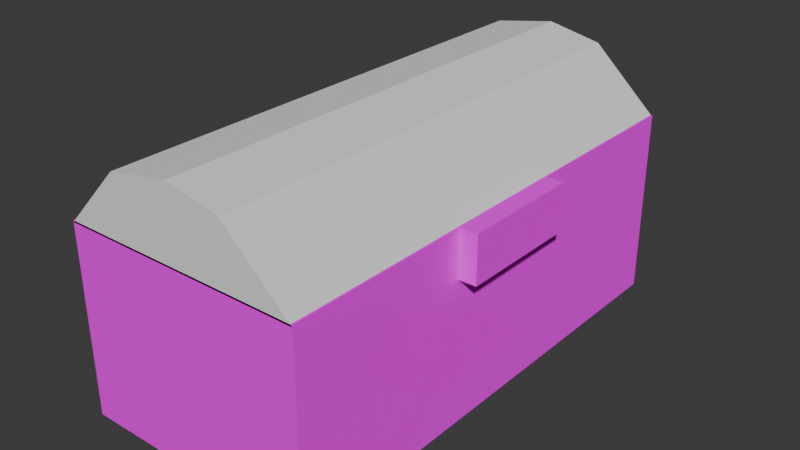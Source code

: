 # Source: cajaHerramientas.blend  (saved by Blender 4.4.32; exported with 4.5.12 LTS)
import bpy
from mathutils import Matrix  # noqa: F401  (used for matrix-valued properties, if any)

bpy.ops.wm.read_factory_settings(use_empty=True)
scene = bpy.context.scene
scene.name = 'Scene'

# ---- collections
col_collection = bpy.data.collections.new('Collection'); scene.collection.children.link(col_collection)

# ---- images (referenced by path relative to the original .blend; pixels are not part of the script)
import os
ASSET_DIR = os.environ.get("B2B_ASSET_DIR", "")  # directory of the original .blend (textures are referenced by path, not embedded)
HERE = os.path.dirname(os.path.abspath(__file__))  # packed textures are extracted next to this script under _unpacked/

def load_image(name, relpath, width, height, colorspace="sRGB"):
    """Load a texture the original file referenced (path relative to the .blend, or extracted next to this script)."""
    p = next((c for c in (os.path.join(HERE, relpath), os.path.join(ASSET_DIR, relpath)) if relpath and os.path.exists(c)), "")
    if p:
        img = bpy.data.images.load(p, check_existing=True)
        img.name = name
    else:  # same state as the original file: an image datablock whose file is absent (Cycles renders it pink)
        img = bpy.data.images.new(name, width, height)
        img.source = "FILE"
        img.filepath = "//" + (relpath or name)
    img.colorspace_settings.name = colorspace
    return img
img_cajaherramientastexture_png = load_image('cajaHErramientasTexture.png', 'cajaHErramientasTexture.png', 1024, 1024, 'sRGB')

# ---- materials (node trees are filled in below, after node groups)
mat_material = bpy.data.materials.new('Material')
mat_material.alpha_threshold = 0.0
mat_material.roughness = 0.5
mat_material.line_color = (0.0, 0.0, 0.0, 1.0)

# ---- material node trees
mat_material.use_nodes = True; mat_material.node_tree.nodes.clear()
_N = mat_material.node_tree.nodes; _L = mat_material.node_tree.links
n0 = _N.new('ShaderNodeOutputMaterial'); n0.name = 'Material Output'; n0.location = (300, 300)
n1 = _N.new('ShaderNodeBsdfPrincipled'); n1.name = 'Principled BSDF'; n1.location = (10, 300)
n1.inputs[1].default_value = 1.0
n1.inputs[2].default_value = 1.0
n1.inputs[3].default_value = 1.45
n2 = _N.new('ShaderNodeTexImage'); n2.name = 'Image Texture'; n2.location = (-280, 280)
n2.image = img_cajaherramientastexture_png
_L.new(n1.outputs[0], n0.inputs[0])
_L.new(n2.outputs[0], n1.inputs[0])
n0.is_active_output = True

# ---- world
world_world = bpy.data.worlds.new('World'); scene.world = world_world
world_world.use_nodes = True; world_world.node_tree.nodes.clear()
_N = world_world.node_tree.nodes; _L = world_world.node_tree.links
n0 = _N.new('ShaderNodeOutputWorld'); n0.name = 'World Output'; n0.location = (300, 300)
n1 = _N.new('ShaderNodeBackground'); n1.name = 'Background'; n1.location = (10, 300)
n1.inputs[0].default_value = (0.05088, 0.05088, 0.05088, 1.0)
_L.new(n1.outputs[0], n0.inputs[0])
n0.is_active_output = True
world_world.color = (0.05088, 0.05088, 0.05088)
world_world.sun_shadow_jitter_overblur = 0.0

# ---- meshes
me_cube = bpy.data.meshes.new('Cube')
me_cube.from_pydata([(0.0, 0.4926, 0.3283), (0.2414, 0.4926, 0.1846), (0.0, -0.4926, 0.3283), (0.2414, -0.4926, 0.1846), (-0.2414, 0.4926, 0.1846), (-0.2414, -0.4926, 0.1846), (0.1095, -0.4926, 0.3063), (0.1095, 0.4926, 0.3063), (-0.1246, -0.4926, 0.3057), (-0.1246, 0.4926, 0.3057), (-0.2414, -0.2463, -0.1879), (-0.2414, -0.4926, -0.1879), (0.2414, 0.4926, -0.1879), (-0.2414, 0.4926, -0.1879), (0.2414, 0.4926, 0.0), (-0.2414, -0.4926, 0.09394), (-0.2414, -0.4926, 0.1879), (0.2414, -0.4926, 0.0), (0.2414, -0.4926, -0.1879), (-0.2414, 0.4926, 0.0), (0.2414, -0.4926, 0.1879), (0.2414, -0.2463, 0.1879), (-0.2414, 0.2463, 0.1879), (-0.2414, 0.4926, 0.1879), (0.2414, 0.4926, 0.1879), (0.2414, 0.2463, -0.1879), (-0.2414, 0.1231, -0.1879), (-0.2414, 0.0, -0.1879), (0.2414, 0.1231, 0.1879), (0.2414, 0.0, 0.1879), (-0.2414, -0.1231, 0.1879), (-0.2414, 0.0, 0.1879), (0.2414, -0.1231, -0.1879), (0.2414, 0.0, -0.1879), (0.2414, 0.0, 0.0), (-0.2414, 0.0, 0.0), (-0.2414, -0.1231, -0.1879), (0.2414, -0.1231, 0.1879), (-0.2414, -0.2463, 0.1879), (0.2414, -0.2463, -0.1879), (-0.2414, -0.2463, 0.0), (0.2414, -0.2463, 0.0), (-0.2414, 0.1231, 0.1879), (0.2414, 0.1231, -0.1879), (-0.2414, 0.2463, -0.1879), (0.2414, 0.2463, 0.1879), (0.2414, 0.2463, 0.0), (-0.2414, 0.2463, 0.0), (0.2414, 0.4926, 0.09394), (-0.2414, -0.4926, 0.0), (0.2414, -0.4926, 0.09394), (-0.2414, 0.4926, 0.09394), (0.2414, 0.0, 0.09394), (-0.2414, 0.0, 0.09394), (-0.2414, -0.2463, 0.09394), (0.2414, -0.2463, 0.09394), (0.2414, 0.2463, 0.09394), (-0.2414, 0.2463, 0.09394), (-0.2414, 0.1231, 0.0), (0.2414, -0.1231, 0.0), (-0.2414, -0.1231, 0.0), (0.2414, 0.1231, 0.0), (0.2414, -0.1231, 0.09394), (0.2759, -0.1231, 0.09394), (-0.2414, 0.1231, 0.09394), (-0.2414, -0.1231, 0.09394), (0.2414, 0.1231, 0.09394), (0.2759, 0.1231, 0.1879), (0.2759, 0.0, 0.1879), (0.2759, 0.0, 0.09394), (0.2759, 0.1231, 0.09394), (0.2759, -0.1231, 0.1879), (-0.1246, -0.4926, 0.3057), (-0.1246, 0.4926, 0.3057)], [], [(8, 9, 73, 72), (3, 6, 2, 8, 5), (5, 8, 9, 4), (4, 1, 3, 5), (1, 7, 6, 3), (4, 9, 0, 7, 1), (6, 7, 0, 2), (9, 8, 2, 0), (21, 38, 16, 20), (50, 20, 16, 15), (57, 22, 23, 51), (10, 39, 18, 11), (55, 21, 20, 50), (51, 23, 24, 48), (28, 29, 68, 67), (26, 43, 33, 27), (65, 30, 31, 53), (28, 42, 31, 29), (15, 16, 38, 54), (62, 37, 21, 55), (36, 32, 39, 10), (37, 30, 38, 21), (24, 23, 22, 45), (13, 12, 25, 44), (48, 24, 45, 56), (64, 42, 22, 57), (26, 58, 47, 44), (12, 14, 46, 25), (32, 59, 41, 39), (11, 49, 40, 10), (36, 60, 35, 27), (43, 61, 34, 33), (13, 19, 14, 12), (39, 41, 17, 18), (44, 47, 19, 13), (18, 17, 49, 11), (58, 64, 57, 47), (14, 48, 56, 46), (59, 62, 55, 41), (49, 15, 54, 40), (60, 65, 53, 35), (61, 66, 52, 34), (19, 51, 48, 14), (41, 55, 50, 17), (47, 57, 51, 19), (17, 50, 15, 49), (40, 54, 65, 60), (34, 52, 62, 59), (10, 40, 60, 36), (33, 34, 59, 32), (29, 31, 30, 37), (27, 33, 32, 36), (37, 62, 63, 71), (54, 38, 30, 65), (46, 56, 66, 61), (35, 53, 64, 58), (25, 46, 61, 43), (27, 35, 58, 26), (53, 31, 42, 64), (45, 22, 42, 28), (44, 25, 43, 26), (56, 45, 28, 66), (70, 67, 68, 69), (69, 68, 71, 63), (29, 37, 71, 68), (52, 66, 70, 69), (62, 52, 69, 63), (66, 28, 67, 70)])
me_cube.polygons.foreach_set('material_index', [1, 1, 1, 1, 1, 1, 1, 1, 0, 0, 0, 0, 0, 0, 0, 0, 0, 0, 0, 0, 0, 0, 0, 0, 0, 0, 0, 0, 0, 0, 0, 0, 0, 0, 0, 0, 0, 0, 0, 0, 0, 0, 0, 0, 0, 0, 0, 0, 0, 0, 0, 0, 0, 0, 0, 0, 0, 0, 0, 0, 0, 0, 0, 0, 0, 0, 0, 0])
_uv = me_cube.uv_layers.new(name='UVMap')
_uv.uv.foreach_set('vector', [0.4047, 0.9233, 0.4022, 0.815, 0.4022, 0.815, 0.4047, 0.9233, 0.4497, 0.5972, 0.3892, 0.5393, 0.339, 0.4913, 0.3949, 0.4901, 0.4473, 0.4889, 0.4571, 0.9221, 0.4047, 0.9233, 0.4022, 0.815, 0.4546, 0.8138, 0.5605, 0.703, 0.4522, 0.7055, 0.4497, 0.5972, 0.558, 0.5947, 0.4522, 0.7055, 0.393, 0.7068, 0.3905, 0.5985, 0.4497, 0.5972, 0.4546, 0.8138, 0.401, 0.7626, 0.3439, 0.708, 0.393, 0.7068, 0.4522, 0.7055, 0.3905, 0.5985, 0.393, 0.7068, 0.3439, 0.708, 0.3414, 0.5996, 0.4022, 0.815, 0.4047, 0.9233, 0.3488, 0.9246, 0.3463, 0.8163, 0.5832, 0.909, 0.5799, 0.7645, 0.616, 0.7637, 0.6193, 0.9081, 0.4358, 0.7781, 0.4719, 0.7773, 0.4751, 0.9217, 0.439, 0.9225, 0.5791, 0.7284, 0.6152, 0.7276, 0.616, 0.7637, 0.5799, 0.7645, 0.4355, 0.7678, 0.4323, 0.6234, 0.4684, 0.6226, 0.4716, 0.767, 0.2938, 0.8897, 0.3299, 0.8889, 0.3307, 0.925, 0.2946, 0.9258, 0.2881, 0.637, 0.3242, 0.6361, 0.3274, 0.7806, 0.2913, 0.7814, 0.4148, 0.4317, 0.4328, 0.4313, 0.4331, 0.4416, 0.415, 0.442, 0.3814, 0.769, 0.3781, 0.6246, 0.3961, 0.6242, 0.3994, 0.7686, 0.5779, 0.6743, 0.614, 0.6735, 0.6144, 0.6915, 0.5783, 0.6923, 0.5291, 0.9102, 0.5258, 0.7658, 0.5438, 0.7654, 0.5471, 0.9098, 0.5767, 0.6201, 0.6128, 0.6193, 0.6136, 0.6554, 0.5775, 0.6562, 0.2934, 0.8716, 0.3295, 0.8708, 0.3299, 0.8889, 0.2938, 0.8897, 0.4175, 0.7682, 0.4142, 0.6238, 0.4323, 0.6234, 0.4355, 0.7678, 0.5652, 0.9094, 0.5619, 0.7649, 0.5799, 0.7645, 0.5832, 0.909, 0.4749, 0.9114, 0.4716, 0.767, 0.5077, 0.7662, 0.511, 0.9106, 0.3272, 0.7703, 0.3239, 0.6258, 0.36, 0.625, 0.3633, 0.7694, 0.2913, 0.7814, 0.3274, 0.7806, 0.3283, 0.8167, 0.2921, 0.8175, 0.5787, 0.7104, 0.6148, 0.7096, 0.6152, 0.7276, 0.5791, 0.7284, 0.4704, 0.7128, 0.5426, 0.7112, 0.543, 0.7293, 0.4708, 0.7309, 0.183, 0.7838, 0.2552, 0.7822, 0.256, 0.8183, 0.1838, 0.8199, 0.1851, 0.8741, 0.2573, 0.8725, 0.2577, 0.8905, 0.1855, 0.8922, 0.4684, 0.6226, 0.5406, 0.6209, 0.5414, 0.657, 0.4692, 0.6587, 0.4696, 0.6767, 0.5418, 0.6751, 0.5422, 0.6931, 0.47, 0.6948, 0.1842, 0.838, 0.2565, 0.8364, 0.2569, 0.8544, 0.1847, 0.856, 0.1797, 0.6394, 0.252, 0.6378, 0.2552, 0.7822, 0.183, 0.7838, 0.1855, 0.8922, 0.2577, 0.8905, 0.2585, 0.9266, 0.1863, 0.9283, 0.4708, 0.7309, 0.543, 0.7293, 0.5438, 0.7654, 0.4716, 0.767, 0.3274, 0.7806, 0.3996, 0.7789, 0.4029, 0.9234, 0.3307, 0.925, 0.5426, 0.7112, 0.5787, 0.7104, 0.5791, 0.7284, 0.543, 0.7293, 0.2552, 0.7822, 0.2913, 0.7814, 0.2921, 0.8175, 0.256, 0.8183, 0.2573, 0.8725, 0.2934, 0.8716, 0.2938, 0.8897, 0.2577, 0.8905, 0.5406, 0.6209, 0.5767, 0.6201, 0.5775, 0.6562, 0.5414, 0.657, 0.5418, 0.6751, 0.5779, 0.6743, 0.5783, 0.6923, 0.5422, 0.6931, 0.2565, 0.8364, 0.2926, 0.8355, 0.293, 0.8536, 0.2569, 0.8544, 0.252, 0.6378, 0.2881, 0.637, 0.2913, 0.7814, 0.2552, 0.7822, 0.2577, 0.8905, 0.2938, 0.8897, 0.2946, 0.9258, 0.2585, 0.9266, 0.543, 0.7293, 0.5791, 0.7284, 0.5799, 0.7645, 0.5438, 0.7654, 0.3996, 0.7789, 0.4358, 0.7781, 0.439, 0.9225, 0.4029, 0.9234, 0.5414, 0.657, 0.5775, 0.6562, 0.5779, 0.6743, 0.5418, 0.6751, 0.2569, 0.8544, 0.293, 0.8536, 0.2934, 0.8716, 0.2573, 0.8725, 0.4692, 0.6587, 0.5414, 0.657, 0.5418, 0.6751, 0.4696, 0.6767, 0.1847, 0.856, 0.2569, 0.8544, 0.2573, 0.8725, 0.1851, 0.8741, 0.5471, 0.9098, 0.5438, 0.7654, 0.5619, 0.7649, 0.5652, 0.9094, 0.3994, 0.7686, 0.3961, 0.6242, 0.4142, 0.6238, 0.4175, 0.7682, 0.4521, 0.1418, 0.4513, 0.1057, 0.4616, 0.1055, 0.4624, 0.1416, 0.5775, 0.6562, 0.6136, 0.6554, 0.614, 0.6735, 0.5779, 0.6743, 0.256, 0.8183, 0.2921, 0.8175, 0.2926, 0.8355, 0.2565, 0.8364, 0.5422, 0.6931, 0.5783, 0.6923, 0.5787, 0.7104, 0.5426, 0.7112, 0.1838, 0.8199, 0.256, 0.8183, 0.2565, 0.8364, 0.1842, 0.838, 0.47, 0.6948, 0.5422, 0.6931, 0.5426, 0.7112, 0.4704, 0.7128, 0.5783, 0.6923, 0.6144, 0.6915, 0.6148, 0.7096, 0.5787, 0.7104, 0.511, 0.9106, 0.5077, 0.7662, 0.5258, 0.7658, 0.5291, 0.9102, 0.3633, 0.7694, 0.36, 0.625, 0.3781, 0.6246, 0.3814, 0.769, 0.2921, 0.8175, 0.3283, 0.8167, 0.3287, 0.8347, 0.2926, 0.8355, 0.5759, 0.3526, 0.612, 0.3517, 0.6124, 0.3698, 0.5763, 0.3706, 0.5763, 0.3706, 0.6124, 0.3698, 0.6128, 0.3879, 0.5767, 0.3887, 0.4328, 0.4313, 0.4509, 0.4309, 0.4511, 0.4412, 0.4331, 0.4416, 0.4414, 0.124, 0.441, 0.106, 0.4513, 0.1057, 0.4517, 0.1238, 0.4418, 0.1421, 0.4414, 0.124, 0.4517, 0.1238, 0.4521, 0.1418, 0.441, 0.106, 0.4418, 0.1421, 0.4315, 0.1423, 0.4307, 0.1062])
me_cube.materials.append(mat_material)
me_cube.materials.append(None)
me_cube.use_mirror_vertex_groups = False
me_cube.update()

# ---- objects
ob_cube = bpy.data.objects.new('Cube', me_cube)

# ---- transforms, parenting, visibility, modifiers, constraints
ob_cube.location = (0.0, 0.0, 0.0)
ob_cube.lock_rotations_4d = False
ob_cube.empty_display_type = 'ARROWS'
ob_cube.lineart.crease_threshold = 0.0

# ---- collection membership
col_collection.objects.link(ob_cube)

# ---- scene / render settings (as saved in the file)
scene.frame_start = 1; scene.frame_end = 250; scene.frame_set(1)
scene.render.engine = 'BLENDER_EEVEE_NEXT'
bpy.context.view_layer.update()

# ---- added for rendering (the .blend has no active camera and no usable light): camera, sun
cam_auto = bpy.data.cameras.new('AutoCamera')
cam_auto.lens = 50.0
cam_auto.sensor_width = 36.0
cam_auto.clip_end = 1000.0
ob_auto_camera = bpy.data.objects.new('AutoCamera', cam_auto)
scene.collection.objects.link(ob_auto_camera)
ob_auto_camera.location = (1.15214, -1.36189, 0.978136)
ob_auto_camera.rotation_euler = (1.09748, -7.21219e-08, 0.694738)
scene.camera = ob_auto_camera
light_auto_sun = bpy.data.lights.new('AutoSun', 'SUN')
light_auto_sun.energy = 3.0
light_auto_sun.angle = 0.0523599
ob_auto_sun = bpy.data.objects.new('AutoSun', light_auto_sun)
scene.collection.objects.link(ob_auto_sun)
ob_auto_sun.rotation_euler = (0.872665, 0.174533, 0.523599)
bpy.context.view_layer.update()
